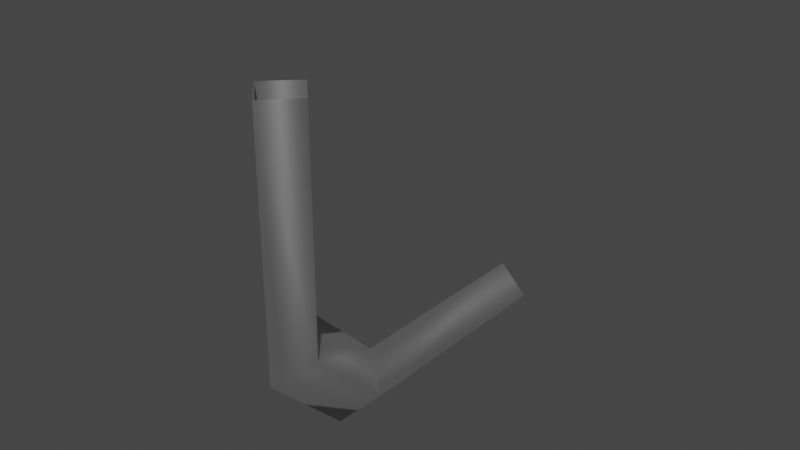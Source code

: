 # Source: rail_wall_mount.blend  (saved by Blender 3.1.7; exported with 4.5.12 LTS)
import bpy
from mathutils import Matrix  # noqa: F401  (used for matrix-valued properties, if any)

bpy.ops.wm.read_factory_settings(use_empty=True)
scene = bpy.context.scene
scene.name = 'Scene'

# ---- collections
col_collection = bpy.data.collections.new('Collection'); scene.collection.children.link(col_collection)

# ---- materials (node trees are filled in below, after node groups)
mat_rail_004 = bpy.data.materials.new('rail.004')
mat_rail_004.alpha_threshold = 0.0
mat_rail_004.use_transparent_shadow = False
mat_rail_004.line_color = (0.0, 0.0, 0.0, 1.0)

# ---- node groups
ng_auto_smooth = bpy.data.node_groups.new('Auto Smooth', 'GeometryNodeTree')
_s = ng_auto_smooth.interface.new_socket(name='Geometry', in_out='OUTPUT', socket_type='NodeSocketGeometry')
_s = ng_auto_smooth.interface.new_socket(name='Geometry', in_out='INPUT', socket_type='NodeSocketGeometry')
_s = ng_auto_smooth.interface.new_socket(name='Angle', in_out='INPUT', socket_type='NodeSocketFloat')
_s.subtype = 'ANGLE'
_s.min_value = 0.0
_s.max_value = 3.142
ng_auto_smooth.is_modifier = True
_N = ng_auto_smooth.nodes; _L = ng_auto_smooth.links
n0 = _N.new('NodeGroupOutput'); n0.name = 'Group Output'; n0.location = (480, -100)
n1 = _N.new('NodeGroupInput'); n1.name = 'Group Input'; n1.location = (-420, -300)
n2 = _N.new('NodeGroupInput'); n2.name = 'Group Input.001'; n2.location = (-60, -100)
n3 = _N.new('GeometryNodeSetShadeSmooth'); n3.name = 'Set Shade Smooth'; n3.location = (120, -100)
n3.domain = 'EDGE'
n4 = _N.new('GeometryNodeSetShadeSmooth'); n4.name = 'Set Shade Smooth.001'; n4.location = (300, -100)
n5 = _N.new('GeometryNodeInputMeshEdgeAngle'); n5.name = 'Edge Angle'; n5.location = (-420, -220)
n6 = _N.new('GeometryNodeInputEdgeSmooth'); n6.name = 'Is Edge Smooth'; n6.location = (-60, -160)
n7 = _N.new('GeometryNodeInputShadeSmooth'); n7.name = 'Is Face Smooth'; n7.location = (-240, -340)
n8 = _N.new('FunctionNodeBooleanMath'); n8.name = 'Boolean Math'; n8.location = (-60, -220)
n9 = _N.new('FunctionNodeCompare'); n9.name = 'Compare'; n9.location = (-240, -180)
n9.operation = 'LESS_EQUAL'
_L.new(n5.outputs[0], n9.inputs[0])
_L.new(n4.outputs[0], n0.inputs[0])
_L.new(n1.outputs[1], n9.inputs[1])
_L.new(n9.outputs[0], n8.inputs[0])
_L.new(n7.outputs[0], n8.inputs[1])
_L.new(n2.outputs[0], n3.inputs[0])
_L.new(n6.outputs[0], n3.inputs[1])
_L.new(n3.outputs[0], n4.inputs[0])
_L.new(n8.outputs[0], n3.inputs[2])
n0.is_active_output = True

# ---- material node trees
mat_rail_004.use_nodes = True; mat_rail_004.node_tree.nodes.clear()
_N = mat_rail_004.node_tree.nodes; _L = mat_rail_004.node_tree.links
n0 = _N.new('ShaderNodeOutputMaterial'); n0.name = 'Material Output'; n0.location = (300, 300)
n1 = _N.new('ShaderNodeBsdfPrincipled'); n1.name = 'Principled BSDF'; n1.location = (10, 300)
n1.distribution = 'GGX'
n1.subsurface_method = 'RANDOM_WALK_SKIN'
n1.inputs[0].default_value = (0.5894, 0.5894, 0.5894, 1.0)
n1.inputs[1].default_value = 1.0
n1.inputs[2].default_value = 0.6
n1.inputs[3].default_value = 1.45
n1.inputs[27].default_value = (0.0, 0.0, 0.0, 1.0)
n1.inputs[28].default_value = 1.0
_L.new(n1.outputs[0], n0.inputs[0])
n0.is_active_output = True

# ---- world
world_world = bpy.data.worlds.new('World'); scene.world = world_world
world_world.use_nodes = True; world_world.node_tree.nodes.clear()
_N = world_world.node_tree.nodes; _L = world_world.node_tree.links
n0 = _N.new('ShaderNodeOutputWorld'); n0.name = 'World Output'; n0.location = (300, 300)
n1 = _N.new('ShaderNodeBackground'); n1.name = 'Background'; n1.location = (10, 300)
n1.inputs[0].default_value = (0.05088, 0.05088, 0.05088, 1.0)
_L.new(n1.outputs[0], n0.inputs[0])
n0.is_active_output = True
world_world.color = (0.05088, 0.05088, 0.05088)
world_world.use_sun_shadow = False
world_world.sun_shadow_jitter_overblur = 0.0

# ---- meshes
me_circle_004 = bpy.data.meshes.new('Circle.004')
me_circle_004.from_pydata([(7.776e-09, 0.0, -0.00933), (0.00933, 7.451e-09, -5.96e-08), (6.961e-09, 0.0, 0.00933), (-0.00933, 0.0, -5.96e-08), (6.961e-09, -0.09067, 0.1), (-0.00933, -0.1, 0.1), (7.776e-09, -0.1093, 0.1), (0.00933, -0.1, 0.1), (6.961e-09, -0.06851, 0.00933), (6.961e-09, -0.09067, 0.03149), (-0.00933, -0.1, 0.02449), (-0.00933, -0.07551, -5.96e-08), (7.776e-09, -0.0825, -0.00933), (7.776e-09, -0.1093, 0.0175), (0.00933, -0.1, 0.02449), (0.00933, -0.07551, -5.96e-08)], [], [(13, 6, 5, 10), (15, 1, 2, 8), (9, 4, 7, 14), (14, 7, 6, 13), (11, 3, 0, 12), (12, 0, 1, 15), (10, 5, 4, 9), (11, 10, 9, 8), (15, 14, 13, 12), (12, 13, 10, 11), (8, 9, 14, 15), (8, 2, 3, 11)])
me_circle_004.polygons.foreach_set('use_smooth', [True] * 12)
_uv = me_circle_004.uv_layers.new(name='UVMap')
_uv.uv.foreach_set('vector', [0.0, 0.0, 0.0, 0.0, 0.0, 0.0, 0.0, 0.0, 0.0, 0.0, 0.0, 0.0, 0.0, 0.0, 0.0, 0.0, 0.0, 0.0, 0.0, 0.0, 0.0, 0.0, 0.0, 0.0, 0.0, 0.0, 0.0, 0.0, 0.0, 0.0, 0.0, 0.0, 0.0, 0.0, 0.0, 0.0, 0.0, 0.0, 0.0, 0.0, 0.0, 0.0, 0.0, 0.0, 0.0, 0.0, 0.0, 0.0, 0.0, 0.0, 0.0, 0.0, 0.0, 0.0, 0.0, 0.0, 0.0, 0.0, 0.0, 0.0, 0.0, 0.0, 0.0, 0.0, 0.0, 0.0, 0.0, 0.0, 0.0, 0.0, 0.0, 0.0, 0.0, 0.0, 0.0, 0.0, 0.0, 0.0, 0.0, 0.0, 0.0, 0.0, 0.0, 0.0, 0.0, 0.0, 0.0, 0.0, 0.0, 0.0, 0.0, 0.0, 0.0, 0.0, 0.0, 0.0])
me_circle_004.materials.append(mat_rail_004)
me_circle_004.use_remesh_fix_poles = True
me_circle_004.use_remesh_preserve_attributes = False
me_circle_004.update()

# ---- objects
ob_rail_wall_mount = bpy.data.objects.new('rail_wall_mount', me_circle_004)

# ---- transforms, parenting, visibility, modifiers, constraints
ob_rail_wall_mount.location = (0.0, 0.0, 0.0)
_m = ob_rail_wall_mount.modifiers.new('Auto Smooth', 'NODES')
_m.node_group = ng_auto_smooth
_gi = [s.identifier for s in ng_auto_smooth.interface.items_tree if s.item_type == 'SOCKET' and s.in_out == 'INPUT']
_m[_gi[1]] = 3.142  # Angle

# ---- collection membership
col_collection.objects.link(ob_rail_wall_mount)

# ---- scene / render settings (as saved in the file)
scene.frame_start = 1; scene.frame_end = 250; scene.frame_set(1)
scene.render.engine = 'BLENDER_EEVEE_NEXT'
scene.render.image_settings.file_format = 'FFMPEG'
scene.render.image_settings.color_mode = 'RGB'
scene.render.fps = 30
scene.cycles.use_denoising = False
scene.cycles.sampling_pattern = 'TABULATED_SOBOL'
scene.cycles.use_light_tree = False
scene.view_settings.view_transform = 'Filmic'
bpy.context.view_layer.update()

# ---- added for rendering (the .blend has no active camera and no usable light): camera, sun
cam_auto = bpy.data.cameras.new('AutoCamera')
cam_auto.lens = 50.0
cam_auto.sensor_width = 36.0
cam_auto.clip_end = 1000.0
ob_auto_camera = bpy.data.objects.new('AutoCamera', cam_auto)
scene.collection.objects.link(ob_auto_camera)
ob_auto_camera.location = (0.185045, -0.276719, 0.193371)
ob_auto_camera.rotation_euler = (1.09748, -7.21219e-08, 0.694738)
scene.camera = ob_auto_camera
light_auto_sun = bpy.data.lights.new('AutoSun', 'SUN')
light_auto_sun.energy = 3.0
light_auto_sun.angle = 0.0523599
ob_auto_sun = bpy.data.objects.new('AutoSun', light_auto_sun)
scene.collection.objects.link(ob_auto_sun)
ob_auto_sun.rotation_euler = (0.872665, 0.174533, 0.523599)
bpy.context.view_layer.update()
